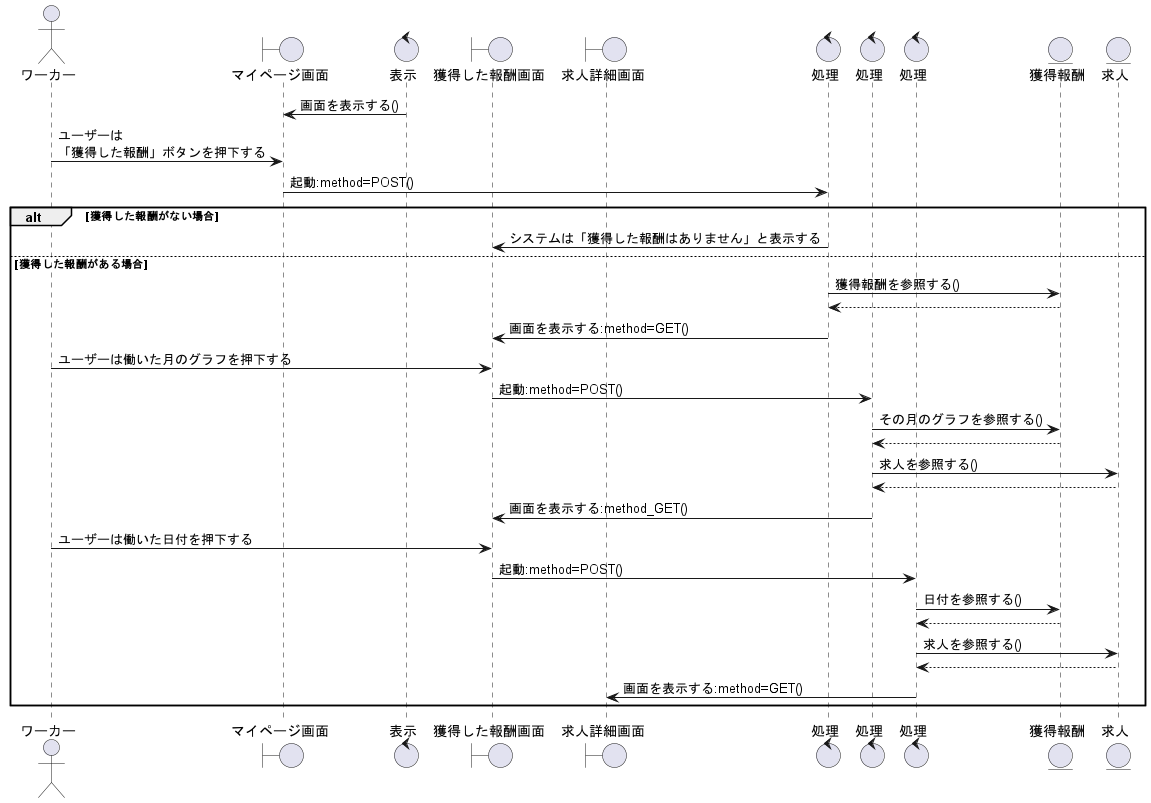

The diagram above was rendered by PlantUML. Its source (embedded in the PNG):
@startuml 獲得した報酬を閲覧する

actor ワーカー as wo1

boundary マイページ画面 as bo1
control 表示 as co1
boundary 獲得した報酬画面 as bo2
boundary 求人詳細画面 as bo3

control 処理 as co2
control 処理 as co3
control 処理 as co4

entity 獲得報酬 as en1
entity 求人 as en2

co1 -> bo1:画面を表示する()
wo1 -> bo1:ユーザーは\n「獲得した報酬」ボタンを押下する
bo1 -> co2:起動:method=POST()

alt 獲得した報酬がない場合
    co2 -> bo2:システムは「獲得した報酬はありません」と表示する

else 獲得した報酬がある場合
    co2 -> en1:獲得報酬を参照する()
    en1 --> co2
    co2 -> bo2:画面を表示する:method=GET()

    wo1 -> bo2:ユーザーは働いた月のグラフを押下する
    bo2 -> co3:起動:method=POST()
    co3 -> en1:その月のグラフを参照する()
    co3 <-- en1
    co3 -> en2:求人を参照する()
    co3 <-- en2
    co3 -> bo2:画面を表示する:method_GET()

    wo1 -> bo2:ユーザーは働いた日付を押下する
    bo2 -> co4:起動:method=POST()
    co4 -> en1:日付を参照する()
    en1 --> co4
    co4 -> en2:求人を参照する()
    co4 <-- en2
    co4 -> bo3:画面を表示する:method=GET()

end

@enduml